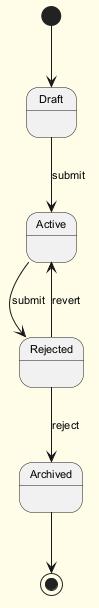

The diagram above was rendered by PlantUML. Its source (embedded in the PNG):
@startuml
skinparam backgroundColor #FFFDE7
skinparam classBackgroundColor #FFF9C4
skinparam classBorderColor #F57F17
skinparam defaultFontSize 11
[*] --> Draft
Draft --> Active : submit
Active --> Rejected : submit
Rejected --> Archived : reject
Rejected --> Active : revert
Archived --> [*]
@enduml